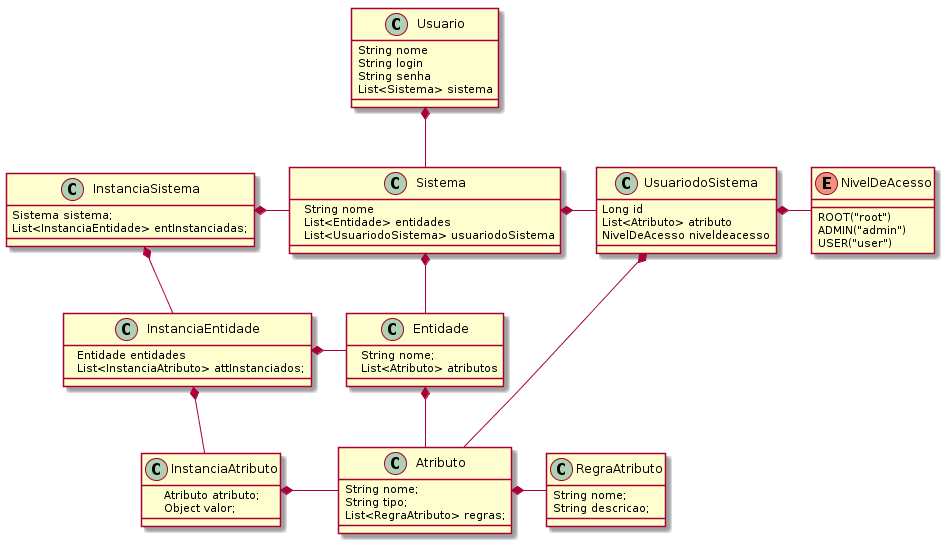

The diagram above was rendered by PlantUML. Its source (embedded in the PNG):
@startuml
class Sistema{

  String nome
  List<Entidade> entidades
  List<UsuariodoSistema> usuariodoSistema
}
class Usuario  {
  String nome
  String login
  String senha
  List<Sistema> sistema
}

class UsuariodoSistema{
  Long id
  List<Atributo> atributo
  NivelDeAcesso niveldeacesso

}
class Entidade{

  String nome;
  List<Atributo> atributos
}
 Enum NivelDeAcesso{
  ROOT("root")
  ADMIN("admin")
  USER("user")

}

class Atributo{
  String nome;
  String tipo;
  List<RegraAtributo> regras;
}

class RegraAtributo{
  String nome;
  String descricao;
}

class InstanciaSistema{
  Sistema sistema;
  List<InstanciaEntidade> entInstanciadas;
}

class InstanciaEntidade{

  Entidade entidades
  List<InstanciaAtributo> attInstanciados;
}

class InstanciaAtributo{

    Atributo atributo;
    Object valor;
}
Usuario *-- Sistema
UsuariodoSistema *-NivelDeAcesso
UsuariodoSistema *--Atributo
Sistema *-- Entidade
Sistema *- UsuariodoSistema
Entidade *-- Atributo
Atributo *- RegraAtributo

InstanciaSistema *- Sistema
InstanciaSistema *-- InstanciaEntidade
InstanciaEntidade *- Entidade
InstanciaEntidade *-- InstanciaAtributo
InstanciaAtributo *- Atributo

@enduml